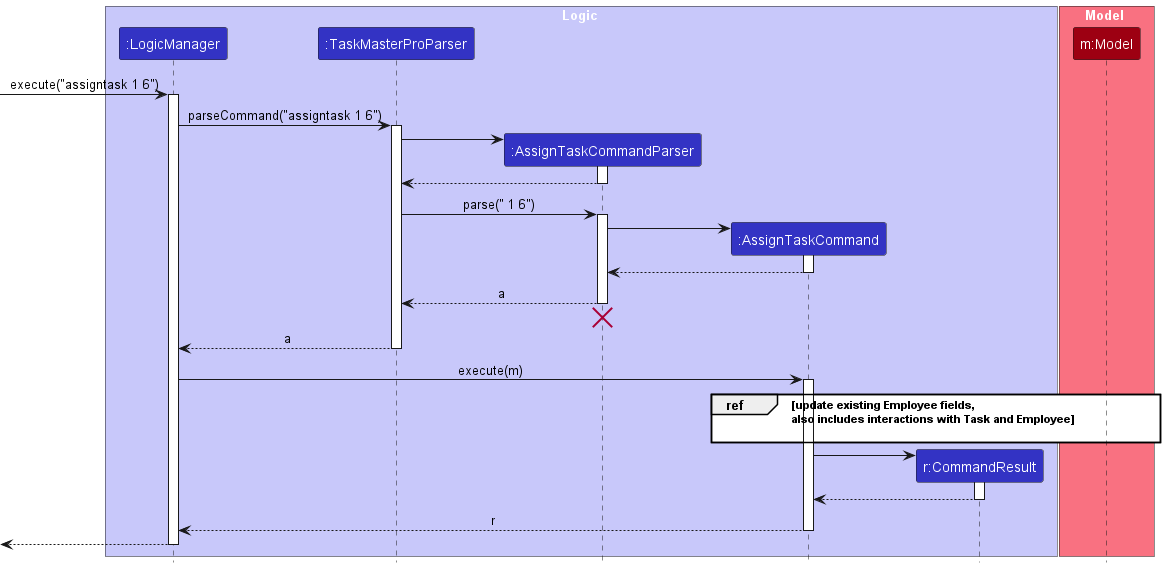

The diagram above was rendered by PlantUML. Its source (embedded in the PNG):
@startuml
!include style.puml
skinparam ArrowFontStyle plain

box Logic LOGIC_COLOR_T1
participant ":LogicManager" as LogicManager LOGIC_COLOR
participant ":TaskMasterProParser" as TaskMasterProParser LOGIC_COLOR
participant ":AssignTaskCommandParser" as AssignTaskCommandParser LOGIC_COLOR
participant ":AssignTaskCommand" as AssignTaskCommand LOGIC_COLOR
participant "r:CommandResult" as CommandResult LOGIC_COLOR
end box

box Model MODEL_COLOR_T1
participant "m:Model" as Model MODEL_COLOR
end box

[-> LogicManager : execute("assigntask 1 6")
activate LogicManager

LogicManager -> TaskMasterProParser : parseCommand("assigntask 1 6")
activate TaskMasterProParser

create AssignTaskCommandParser
TaskMasterProParser -> AssignTaskCommandParser
activate AssignTaskCommandParser

AssignTaskCommandParser --> TaskMasterProParser
deactivate AssignTaskCommandParser

TaskMasterProParser -> AssignTaskCommandParser : parse(" 1 6")
activate AssignTaskCommandParser

create AssignTaskCommand
AssignTaskCommandParser -> AssignTaskCommand
activate AssignTaskCommand

AssignTaskCommand --> AssignTaskCommandParser :
deactivate AssignTaskCommand

AssignTaskCommandParser --> TaskMasterProParser : a
deactivate AssignTaskCommandParser
'Hidden arrow to position the destroy marker below the end of the activation bar.
AssignTaskCommandParser -[hidden]-> TaskMasterProParser
destroy AssignTaskCommandParser

TaskMasterProParser --> LogicManager : a
deactivate TaskMasterProParser

LogicManager -> AssignTaskCommand : execute(m)
activate AssignTaskCommand

'Put this into a ref block'

group ref [update existing Employee fields,\nalso includes interactions with Task and Employee]
AssignTaskCommand -[hidden]-> Model
end

'Up to here is inside the ref block'

create CommandResult
AssignTaskCommand -> CommandResult
activate CommandResult

CommandResult --> AssignTaskCommand
deactivate CommandResult

AssignTaskCommand --> LogicManager : r
deactivate AssignTaskCommand

[<--LogicManager
deactivate LogicManager
@enduml